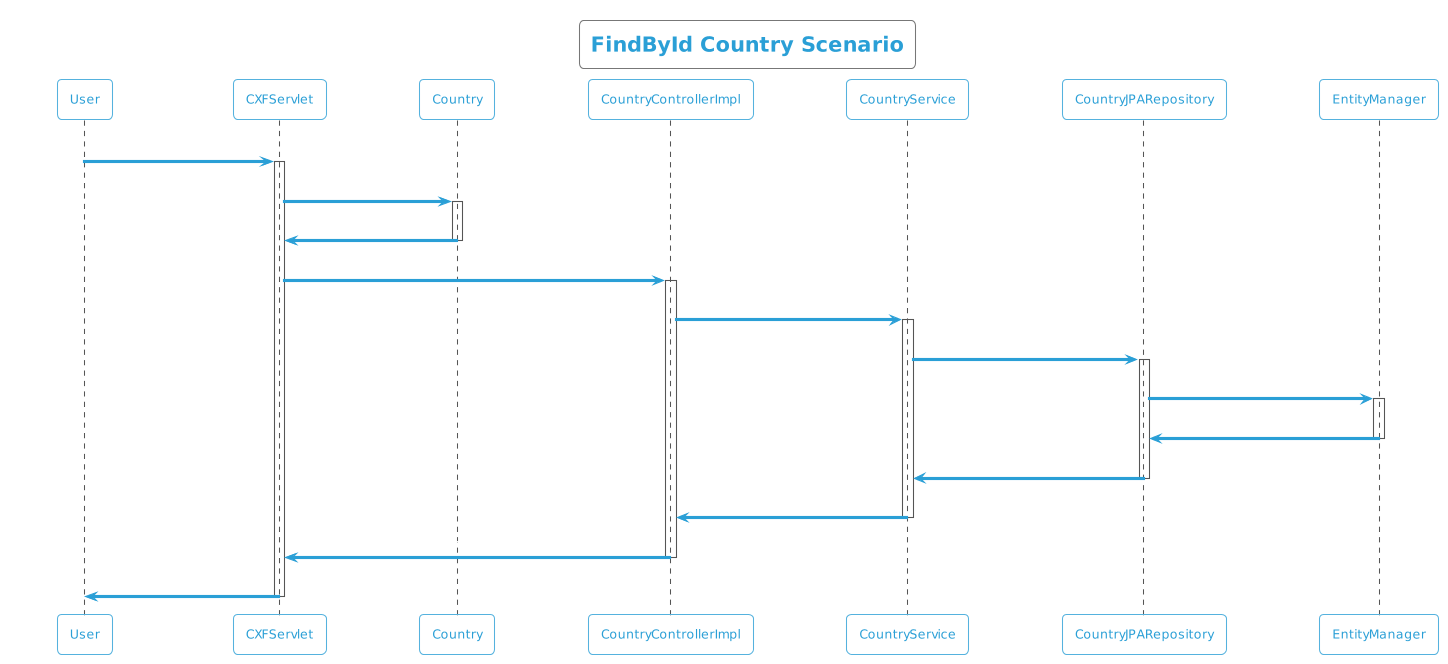

The diagram above was rendered by PlantUML. Its source (embedded in the PNG):
@startuml
!theme cyborg-outline
title FindById Country Scenario
participant User
User -> CXFServlet: GET, Country
activate CXFServlet
CXFServlet -> Country: << findById >>
activate Country
Country -> CXFServlet: << instance >>
deactivate Country
CXFServlet -> CountryControllerImpl: findById(:int)
activate CountryControllerImpl
CountryControllerImpl -> CountryService: findById(:int)
activate CountryService
CountryService -> CountryJPARepository: findById(:int)
activate CountryJPARepository
CountryJPARepository -> EntityManager: response(:Country)
activate EntityManager
EntityManager -> CountryJPARepository: << persisted Country >>
deactivate EntityManager
CountryJPARepository -> CountryService: << persisted Country >>
deactivate CountryJPARepository
CountryService -> CountryControllerImpl: << persisted Country >>
deactivate CountryService
CountryControllerImpl -> CXFServlet: << persisted Country >>
deactivate CountryControllerImpl
CXFServlet -> User: marshalled Country XML
deactivate CXFServlet
@enduml